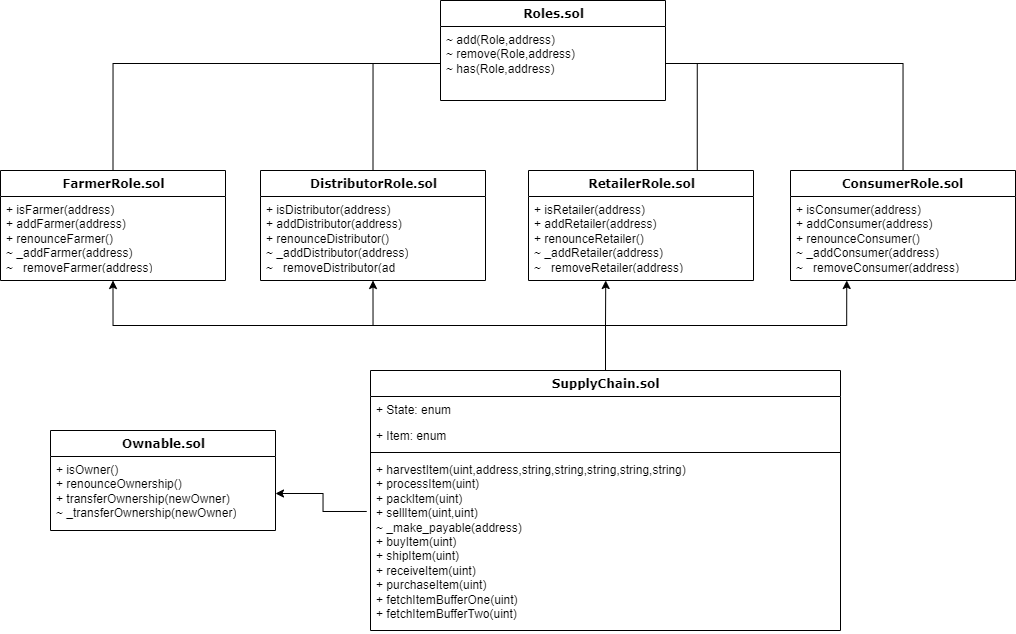

The diagram above was exported from draw.io. Its source (the exported page's mxGraphModel, read from the mxfile embedded in the PNG):
<mxGraphModel dx="1673" dy="879" grid="1" gridSize="10" guides="1" tooltips="1" connect="1" arrows="1" fold="1" page="1" pageScale="1" pageWidth="850" pageHeight="1100" math="0" shadow="0">
  <root>
    <mxCell id="HsCrx7pN6dVRW9mu_Qf9-0" />
    <mxCell id="HsCrx7pN6dVRW9mu_Qf9-1" parent="HsCrx7pN6dVRW9mu_Qf9-0" />
    <mxCell id="occj_FSThA7FD__4FH0K-0" style="edgeStyle=orthogonalEdgeStyle;rounded=0;orthogonalLoop=1;jettySize=auto;html=1;exitX=0.5;exitY=0;exitDx=0;exitDy=0;" edge="1" parent="HsCrx7pN6dVRW9mu_Qf9-1" source="HsCrx7pN6dVRW9mu_Qf9-2">
      <mxGeometry relative="1" as="geometry">
        <mxPoint x="615.2352941176473" y="310" as="targetPoint" />
      </mxGeometry>
    </mxCell>
    <mxCell id="HsCrx7pN6dVRW9mu_Qf9-2" value="SupplyChain.sol" style="swimlane;html=1;fontStyle=1;align=center;verticalAlign=top;childLayout=stackLayout;horizontal=1;startSize=26;horizontalStack=0;resizeParent=1;resizeLast=0;collapsible=1;marginBottom=0;swimlaneFillColor=#ffffff;rounded=0;shadow=0;comic=0;labelBackgroundColor=none;strokeWidth=1;fillColor=none;fontFamily=Verdana;fontSize=12" vertex="1" parent="HsCrx7pN6dVRW9mu_Qf9-1">
      <mxGeometry x="380" y="400" width="470" height="260" as="geometry" />
    </mxCell>
    <mxCell id="HsCrx7pN6dVRW9mu_Qf9-3" value="+ State: enum" style="text;html=1;strokeColor=none;fillColor=none;align=left;verticalAlign=top;spacingLeft=4;spacingRight=4;whiteSpace=wrap;overflow=hidden;rotatable=0;points=[[0,0.5],[1,0.5]];portConstraint=eastwest;" vertex="1" parent="HsCrx7pN6dVRW9mu_Qf9-2">
      <mxGeometry y="26" width="470" height="26" as="geometry" />
    </mxCell>
    <mxCell id="HsCrx7pN6dVRW9mu_Qf9-4" value="+ Item: enum" style="text;html=1;strokeColor=none;fillColor=none;align=left;verticalAlign=top;spacingLeft=4;spacingRight=4;whiteSpace=wrap;overflow=hidden;rotatable=0;points=[[0,0.5],[1,0.5]];portConstraint=eastwest;" vertex="1" parent="HsCrx7pN6dVRW9mu_Qf9-2">
      <mxGeometry y="52" width="470" height="26" as="geometry" />
    </mxCell>
    <mxCell id="HsCrx7pN6dVRW9mu_Qf9-5" value="" style="line;html=1;strokeWidth=1;fillColor=none;align=left;verticalAlign=middle;spacingTop=-1;spacingLeft=3;spacingRight=3;rotatable=0;labelPosition=right;points=[];portConstraint=eastwest;" vertex="1" parent="HsCrx7pN6dVRW9mu_Qf9-2">
      <mxGeometry y="78" width="470" height="8" as="geometry" />
    </mxCell>
    <mxCell id="HsCrx7pN6dVRW9mu_Qf9-6" value="&lt;div&gt;+ harvestItem(uint,address,string,string,string,string,string)&lt;/div&gt;&lt;div&gt;+ processItem(uint)&lt;/div&gt;&lt;div&gt;+ packItem(uint)&lt;/div&gt;&lt;div&gt;+ sellItem(uint,uint)&lt;/div&gt;&lt;div&gt;~ _make_payable(address)&lt;/div&gt;&lt;div&gt;+ buyItem(uint)&lt;/div&gt;&lt;div&gt;+ shipItem(uint)&lt;/div&gt;&lt;div&gt;+ receiveItem(uint)&lt;/div&gt;&lt;div&gt;+ purchaseItem(uint)&lt;/div&gt;&lt;div&gt;+ fetchItemBufferOne(uint)&lt;/div&gt;&lt;div&gt;+ fetchItemBufferTwo(uint)&lt;/div&gt;" style="text;html=1;strokeColor=none;fillColor=none;align=left;verticalAlign=top;spacingLeft=4;spacingRight=4;whiteSpace=wrap;overflow=hidden;rotatable=0;points=[[0,0.5],[1,0.5]];portConstraint=eastwest;" vertex="1" parent="HsCrx7pN6dVRW9mu_Qf9-2">
      <mxGeometry y="86" width="470" height="174" as="geometry" />
    </mxCell>
    <mxCell id="zfDfXpeXYlOfdkRZcFtk-0" value="Ownable.sol" style="swimlane;html=1;fontStyle=1;align=center;verticalAlign=top;childLayout=stackLayout;horizontal=1;startSize=26;horizontalStack=0;resizeParent=1;resizeLast=0;collapsible=1;marginBottom=0;swimlaneFillColor=#ffffff;rounded=0;shadow=0;comic=0;labelBackgroundColor=none;strokeWidth=1;fillColor=none;fontFamily=Verdana;fontSize=12" vertex="1" parent="HsCrx7pN6dVRW9mu_Qf9-1">
      <mxGeometry x="60" y="460" width="225" height="100" as="geometry" />
    </mxCell>
    <mxCell id="zfDfXpeXYlOfdkRZcFtk-4" value="&lt;div&gt;+ isOwner()&lt;/div&gt;&lt;div&gt;+ renounceOwnership()&lt;/div&gt;&lt;div&gt;+ transferOwnership(newOwner)&lt;/div&gt;&lt;div&gt;~ _transferOwnership(newOwner)&lt;/div&gt;" style="text;html=1;strokeColor=none;fillColor=none;align=left;verticalAlign=top;spacingLeft=4;spacingRight=4;whiteSpace=wrap;overflow=hidden;rotatable=0;points=[[0,0.5],[1,0.5]];portConstraint=eastwest;" vertex="1" parent="zfDfXpeXYlOfdkRZcFtk-0">
      <mxGeometry y="26" width="225" height="74" as="geometry" />
    </mxCell>
    <mxCell id="FQes3iEKdG2W7Phm7Gak-0" value="Roles.sol" style="swimlane;html=1;fontStyle=1;align=center;verticalAlign=top;childLayout=stackLayout;horizontal=1;startSize=26;horizontalStack=0;resizeParent=1;resizeLast=0;collapsible=1;marginBottom=0;swimlaneFillColor=#ffffff;rounded=0;shadow=0;comic=0;labelBackgroundColor=none;strokeWidth=1;fillColor=none;fontFamily=Verdana;fontSize=12" vertex="1" parent="HsCrx7pN6dVRW9mu_Qf9-1">
      <mxGeometry x="450" y="30" width="225" height="100" as="geometry" />
    </mxCell>
    <mxCell id="FQes3iEKdG2W7Phm7Gak-1" value="&lt;div&gt;~ add(Role,address)&lt;/div&gt;&lt;div&gt;~ remove(Role,address)&lt;/div&gt;&lt;div&gt;~ has(Role,address)&lt;/div&gt;" style="text;html=1;strokeColor=none;fillColor=none;align=left;verticalAlign=top;spacingLeft=4;spacingRight=4;whiteSpace=wrap;overflow=hidden;rotatable=0;points=[[0,0.5],[1,0.5]];portConstraint=eastwest;" vertex="1" parent="FQes3iEKdG2W7Phm7Gak-0">
      <mxGeometry y="26" width="225" height="74" as="geometry" />
    </mxCell>
    <mxCell id="FQes3iEKdG2W7Phm7Gak-2" value="FarmerRole.sol" style="swimlane;html=1;fontStyle=1;align=center;verticalAlign=top;childLayout=stackLayout;horizontal=1;startSize=26;horizontalStack=0;resizeParent=1;resizeLast=0;collapsible=1;marginBottom=0;swimlaneFillColor=#ffffff;rounded=0;shadow=0;comic=0;labelBackgroundColor=none;strokeWidth=1;fillColor=none;fontFamily=Verdana;fontSize=12" vertex="1" parent="HsCrx7pN6dVRW9mu_Qf9-1">
      <mxGeometry x="10" y="200" width="225" height="110" as="geometry" />
    </mxCell>
    <mxCell id="FQes3iEKdG2W7Phm7Gak-3" value="&lt;div&gt;+ isFarmer(address)&lt;/div&gt;&lt;div&gt;+ addFarmer(address)&lt;/div&gt;&lt;div&gt;+ renounceFarmer()&lt;/div&gt;&lt;div&gt;~ _addFarmer(address)&lt;/div&gt;&lt;div&gt;~ _removeFarmer(address)&lt;/div&gt;" style="text;html=1;strokeColor=none;fillColor=none;align=left;verticalAlign=top;spacingLeft=4;spacingRight=4;whiteSpace=wrap;overflow=hidden;rotatable=0;points=[[0,0.5],[1,0.5]];portConstraint=eastwest;" vertex="1" parent="FQes3iEKdG2W7Phm7Gak-2">
      <mxGeometry y="26" width="225" height="74" as="geometry" />
    </mxCell>
    <mxCell id="FQes3iEKdG2W7Phm7Gak-4" value="DistributorRole.sol" style="swimlane;html=1;fontStyle=1;align=center;verticalAlign=top;childLayout=stackLayout;horizontal=1;startSize=26;horizontalStack=0;resizeParent=1;resizeLast=0;collapsible=1;marginBottom=0;swimlaneFillColor=#ffffff;rounded=0;shadow=0;comic=0;labelBackgroundColor=none;strokeWidth=1;fillColor=none;fontFamily=Verdana;fontSize=12" vertex="1" parent="HsCrx7pN6dVRW9mu_Qf9-1">
      <mxGeometry x="270" y="200" width="225" height="110" as="geometry" />
    </mxCell>
    <mxCell id="FQes3iEKdG2W7Phm7Gak-5" value="&lt;div&gt;+ isDistributor(address)&lt;/div&gt;&lt;div&gt;+ addDistributor(address)&lt;/div&gt;&lt;div&gt;+ renounceDistributor()&lt;/div&gt;&lt;div&gt;~ _addDistributor(address)&lt;/div&gt;&lt;div&gt;~ _removeDistributor(ad&lt;/div&gt;" style="text;html=1;strokeColor=none;fillColor=none;align=left;verticalAlign=top;spacingLeft=4;spacingRight=4;whiteSpace=wrap;overflow=hidden;rotatable=0;points=[[0,0.5],[1,0.5]];portConstraint=eastwest;" vertex="1" parent="FQes3iEKdG2W7Phm7Gak-4">
      <mxGeometry y="26" width="225" height="74" as="geometry" />
    </mxCell>
    <mxCell id="FQes3iEKdG2W7Phm7Gak-6" value="RetailerRole.sol" style="swimlane;html=1;fontStyle=1;align=center;verticalAlign=top;childLayout=stackLayout;horizontal=1;startSize=26;horizontalStack=0;resizeParent=1;resizeLast=0;collapsible=1;marginBottom=0;swimlaneFillColor=#ffffff;rounded=0;shadow=0;comic=0;labelBackgroundColor=none;strokeWidth=1;fillColor=none;fontFamily=Verdana;fontSize=12" vertex="1" parent="HsCrx7pN6dVRW9mu_Qf9-1">
      <mxGeometry x="538" y="200" width="225" height="110" as="geometry" />
    </mxCell>
    <mxCell id="FQes3iEKdG2W7Phm7Gak-7" value="&lt;div&gt;+ isRetailer(address)&lt;/div&gt;&lt;div&gt;+ addRetailer(address)&lt;/div&gt;&lt;div&gt;+ renounceRetailer()&lt;/div&gt;&lt;div&gt;~ _addRetailer(address)&lt;/div&gt;&lt;div&gt;~ _removeRetailer(address)&lt;/div&gt;" style="text;html=1;strokeColor=none;fillColor=none;align=left;verticalAlign=top;spacingLeft=4;spacingRight=4;whiteSpace=wrap;overflow=hidden;rotatable=0;points=[[0,0.5],[1,0.5]];portConstraint=eastwest;" vertex="1" parent="FQes3iEKdG2W7Phm7Gak-6">
      <mxGeometry y="26" width="225" height="74" as="geometry" />
    </mxCell>
    <mxCell id="FQes3iEKdG2W7Phm7Gak-8" value="ConsumerRole.sol" style="swimlane;html=1;fontStyle=1;align=center;verticalAlign=top;childLayout=stackLayout;horizontal=1;startSize=26;horizontalStack=0;resizeParent=1;resizeLast=0;collapsible=1;marginBottom=0;swimlaneFillColor=#ffffff;rounded=0;shadow=0;comic=0;labelBackgroundColor=none;strokeWidth=1;fillColor=none;fontFamily=Verdana;fontSize=12" vertex="1" parent="HsCrx7pN6dVRW9mu_Qf9-1">
      <mxGeometry x="800" y="200" width="225" height="110" as="geometry" />
    </mxCell>
    <mxCell id="FQes3iEKdG2W7Phm7Gak-9" value="&lt;div&gt;+ isConsumer(address)&lt;/div&gt;&lt;div&gt;+ addConsumer(address)&lt;/div&gt;&lt;div&gt;+ renounceConsumer()&lt;/div&gt;&lt;div&gt;~ _addConsumer(address)&lt;/div&gt;&lt;div&gt;~ _removeConsumer(address)&lt;/div&gt;" style="text;html=1;strokeColor=none;fillColor=none;align=left;verticalAlign=top;spacingLeft=4;spacingRight=4;whiteSpace=wrap;overflow=hidden;rotatable=0;points=[[0,0.5],[1,0.5]];portConstraint=eastwest;" vertex="1" parent="FQes3iEKdG2W7Phm7Gak-8">
      <mxGeometry y="26" width="225" height="74" as="geometry" />
    </mxCell>
    <mxCell id="occj_FSThA7FD__4FH0K-1" style="edgeStyle=orthogonalEdgeStyle;rounded=0;orthogonalLoop=1;jettySize=auto;html=1;entryX=0.25;entryY=1;entryDx=0;entryDy=0;exitX=0.5;exitY=0;exitDx=0;exitDy=0;" edge="1" parent="HsCrx7pN6dVRW9mu_Qf9-1" source="HsCrx7pN6dVRW9mu_Qf9-2" target="FQes3iEKdG2W7Phm7Gak-8">
      <mxGeometry relative="1" as="geometry">
        <mxPoint x="625.2352941176473" y="320" as="targetPoint" />
        <mxPoint x="610" y="390" as="sourcePoint" />
      </mxGeometry>
    </mxCell>
    <mxCell id="occj_FSThA7FD__4FH0K-2" style="edgeStyle=orthogonalEdgeStyle;rounded=0;orthogonalLoop=1;jettySize=auto;html=1;entryX=0.5;entryY=1;entryDx=0;entryDy=0;exitX=0.5;exitY=0;exitDx=0;exitDy=0;" edge="1" parent="HsCrx7pN6dVRW9mu_Qf9-1" source="HsCrx7pN6dVRW9mu_Qf9-2" target="FQes3iEKdG2W7Phm7Gak-4">
      <mxGeometry relative="1" as="geometry">
        <mxPoint x="866.2499999999995" y="320" as="targetPoint" />
        <mxPoint x="625" y="409.9999999999998" as="sourcePoint" />
      </mxGeometry>
    </mxCell>
    <mxCell id="occj_FSThA7FD__4FH0K-3" style="edgeStyle=orthogonalEdgeStyle;rounded=0;orthogonalLoop=1;jettySize=auto;html=1;entryX=0.5;entryY=1;entryDx=0;entryDy=0;exitX=0.5;exitY=0;exitDx=0;exitDy=0;" edge="1" parent="HsCrx7pN6dVRW9mu_Qf9-1" source="HsCrx7pN6dVRW9mu_Qf9-2" target="FQes3iEKdG2W7Phm7Gak-2">
      <mxGeometry relative="1" as="geometry">
        <mxPoint x="392.5" y="320" as="targetPoint" />
        <mxPoint x="625" y="409.9999999999998" as="sourcePoint" />
      </mxGeometry>
    </mxCell>
    <mxCell id="occj_FSThA7FD__4FH0K-4" style="edgeStyle=orthogonalEdgeStyle;rounded=0;orthogonalLoop=1;jettySize=auto;html=1;entryX=1;entryY=0.5;entryDx=0;entryDy=0;exitX=-0.008;exitY=0.316;exitDx=0;exitDy=0;exitPerimeter=0;" edge="1" parent="HsCrx7pN6dVRW9mu_Qf9-1" source="HsCrx7pN6dVRW9mu_Qf9-6" target="zfDfXpeXYlOfdkRZcFtk-4">
      <mxGeometry relative="1" as="geometry">
        <mxPoint x="402.5" y="330" as="targetPoint" />
        <mxPoint x="390" y="513" as="sourcePoint" />
      </mxGeometry>
    </mxCell>
    <mxCell id="occj_FSThA7FD__4FH0K-5" style="edgeStyle=orthogonalEdgeStyle;rounded=0;orthogonalLoop=1;jettySize=auto;html=1;exitX=0;exitY=0.5;exitDx=0;exitDy=0;entryX=0.5;entryY=0;entryDx=0;entryDy=0;endArrow=none;endFill=0;" edge="1" parent="HsCrx7pN6dVRW9mu_Qf9-1" source="FQes3iEKdG2W7Phm7Gak-1" target="FQes3iEKdG2W7Phm7Gak-2">
      <mxGeometry relative="1" as="geometry" />
    </mxCell>
    <mxCell id="occj_FSThA7FD__4FH0K-6" style="edgeStyle=orthogonalEdgeStyle;rounded=0;orthogonalLoop=1;jettySize=auto;html=1;exitX=0;exitY=0.5;exitDx=0;exitDy=0;entryX=0.5;entryY=0;entryDx=0;entryDy=0;endArrow=none;endFill=0;" edge="1" parent="HsCrx7pN6dVRW9mu_Qf9-1" source="FQes3iEKdG2W7Phm7Gak-1" target="FQes3iEKdG2W7Phm7Gak-4">
      <mxGeometry relative="1" as="geometry">
        <mxPoint x="460" y="103.00000000000011" as="sourcePoint" />
        <mxPoint x="132.5" y="210" as="targetPoint" />
      </mxGeometry>
    </mxCell>
    <mxCell id="occj_FSThA7FD__4FH0K-7" style="edgeStyle=orthogonalEdgeStyle;rounded=0;orthogonalLoop=1;jettySize=auto;html=1;exitX=1;exitY=0.5;exitDx=0;exitDy=0;entryX=0.75;entryY=0;entryDx=0;entryDy=0;endArrow=none;endFill=0;" edge="1" parent="HsCrx7pN6dVRW9mu_Qf9-1" source="FQes3iEKdG2W7Phm7Gak-1" target="FQes3iEKdG2W7Phm7Gak-6">
      <mxGeometry relative="1" as="geometry">
        <mxPoint x="470" y="113.00000000000011" as="sourcePoint" />
        <mxPoint x="142.5" y="220" as="targetPoint" />
      </mxGeometry>
    </mxCell>
    <mxCell id="occj_FSThA7FD__4FH0K-8" style="edgeStyle=orthogonalEdgeStyle;rounded=0;orthogonalLoop=1;jettySize=auto;html=1;exitX=1;exitY=0.5;exitDx=0;exitDy=0;endArrow=none;endFill=0;" edge="1" parent="HsCrx7pN6dVRW9mu_Qf9-1" source="FQes3iEKdG2W7Phm7Gak-1" target="FQes3iEKdG2W7Phm7Gak-8">
      <mxGeometry relative="1" as="geometry">
        <mxPoint x="480" y="123.00000000000011" as="sourcePoint" />
        <mxPoint x="152.5" y="230" as="targetPoint" />
      </mxGeometry>
    </mxCell>
  </root>
</mxGraphModel>